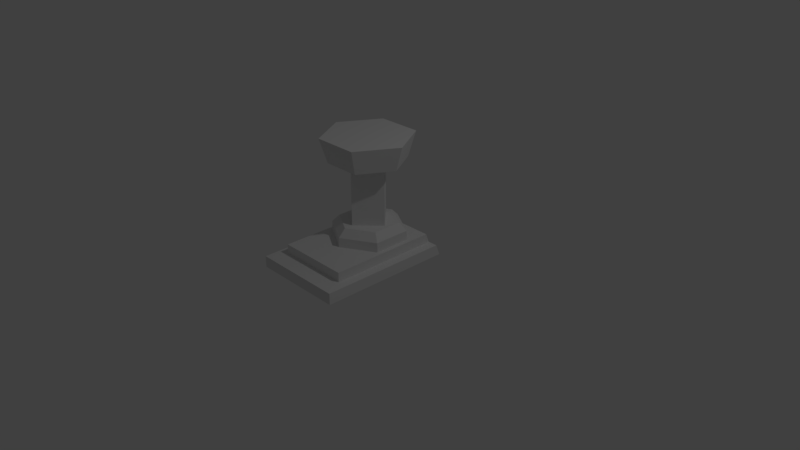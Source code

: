 # Source: lantern_pedastal_font_010.blend  (saved by Blender 2.78.0; exported with 4.5.12 LTS)
import bpy
from mathutils import Matrix  # noqa: F401  (used for matrix-valued properties, if any)

bpy.ops.wm.read_factory_settings(use_empty=True)
scene = bpy.context.scene
scene.name = 'Scene'

# ---- collections
col_collection_1 = bpy.data.collections.new('Collection 1'); scene.collection.children.link(col_collection_1)

# ---- materials (node trees are filled in below, after node groups)
mat_material = bpy.data.materials.new('Material')
mat_material.alpha_threshold = 0.0
mat_material.use_transparent_shadow = False
mat_material.roughness = 0.5
mat_material.line_color = (0.0, 0.0, 0.0, 1.0)

# ---- material node trees

# ---- world
world_world = bpy.data.worlds.new('World'); scene.world = world_world
world_world.color = (0.05088, 0.05088, 0.05088)
world_world.use_sun_shadow = False
world_world.sun_shadow_jitter_overblur = 0.0
world_world.cycles.sampling_method = 'MANUAL'

# ---- cameras
cam_camera = bpy.data.cameras.new('Camera')
cam_camera.clip_end = 100.0
cam_camera.lens = 35.0
cam_camera.sensor_width = 32.0
cam_camera.sensor_height = 18.0
cam_camera.ortho_scale = 7.314
cam_camera.dof.focus_distance = 0.0
cam_camera.dof.aperture_fstop = 128.0

# ---- lights
light_lamp = bpy.data.lights.new('Lamp', 'POINT')
light_lamp.transmission_factor = 0.0
light_lamp.cutoff_distance = 30.0
light_lamp.energy = 100.0
light_lamp.shadow_buffer_clip_start = 1.001
light_lamp.shadow_soft_size = 0.1
light_lamp.shadow_maximum_resolution = 0.006
light_lamp.use_absolute_resolution = True

# ---- meshes
me_cube = bpy.data.meshes.new('Cube')
me_cube.from_pydata([(0.625, 0.5884, 0.1511), (0.625, 0.6484, 0.001111), (0.625, -1.162, 0.1511), (0.625, -1.162, 0.001111), (-0.625, 0.5884, 0.1511), (-0.625, 0.6484, 0.001111), (-0.625, -1.162, 0.1511), (-0.625, -1.162, 0.001111), (0.4925, 0.5384, 0.2761), (0.4925, 0.5859, 0.1511), (0.4925, -0.9116, 0.2761), (0.4925, -0.9116, 0.1511), (-0.4925, 0.5384, 0.2761), (-0.4925, 0.5859, 0.1511), (-0.4925, -0.9116, 0.2761), (-0.4925, -0.9116, 0.1511), (0.3429, 0.2046, 0.5011), (5.696e-09, 0.4026, 0.5011), (8.278e-09, 0.5066, 0.2761), (8.154e-09, 0.5016, 0.4011), (0.433, 0.2566, 0.2761), (0.4287, 0.2541, 0.4011), (0.433, -0.2434, 0.2761), (0.4287, -0.2409, 0.4011), (-3.543e-08, -0.4934, 0.2761), (-3.512e-08, -0.4884, 0.4011), (-0.433, -0.2434, 0.2761), (-0.4287, -0.2409, 0.4011), (-0.433, 0.2566, 0.2761), (-0.4287, 0.2541, 0.4011), (0.3429, -0.1914, 0.5011), (-2.892e-08, -0.3894, 0.5011), (-0.3429, -0.1914, 0.5011), (-0.3429, 0.2046, 0.5011), (-8.02e-09, -0.273, 0.4986), (-8.02e-09, -0.273, 1.304), (-0.2864, 0.01342, 0.4986), (-0.2864, 0.01342, 1.304), (0.2864, 0.01342, 0.4986), (0.2864, 0.01342, 1.304), (2.551e-08, 0.2998, 0.4986), (2.551e-08, 0.2998, 1.304), (0.5, 0.01342, 1.301), (0.6, 0.01342, 1.626), (0.25, -0.4196, 1.301), (0.3, -0.5062, 1.626), (-0.25, -0.4196, 1.301), (-0.3, -0.5062, 1.626), (-0.5, 0.01342, 1.301), (-0.6, 0.01342, 1.626), (-0.25, 0.4464, 1.301), (-0.3, 0.533, 1.626), (0.25, 0.4464, 1.301), (0.3, 0.533, 1.626)], [], [(0, 4, 6, 2), (3, 2, 6, 7), (5, 4, 0, 1), (7, 6, 4, 5), (1, 0, 2, 3), (5, 1, 3, 7), (8, 12, 14, 10), (11, 10, 14, 15), (13, 12, 8, 9), (15, 14, 12, 13), (9, 8, 10, 11), (13, 9, 11, 15), (38, 39, 35, 34), (21, 19, 17, 16), (18, 19, 21, 20), (36, 40, 38, 34), (19, 29, 33, 17), (20, 21, 23, 22), (36, 37, 41, 40), (23, 21, 16, 30), (22, 23, 25, 24), (34, 35, 37, 36), (29, 27, 32, 33), (24, 25, 27, 26), (27, 25, 31, 32), (16, 17, 31, 30), (26, 27, 29, 28), (40, 41, 39, 38), (25, 23, 30, 31), (28, 29, 19, 18), (18, 20, 22, 24, 26, 28), (42, 43, 45, 44), (44, 45, 47, 46), (46, 47, 49, 48), (48, 49, 51, 50), (45, 43, 49, 47), (50, 51, 53, 52), (52, 53, 43, 42), (42, 48, 50, 52), (31, 17, 33, 32), (49, 43, 53, 51), (48, 42, 44, 46)])
me_cube.materials.append(mat_material)
me_cube.use_remesh_preserve_volume = False
me_cube.use_remesh_preserve_attributes = False
me_cube.use_mirror_vertex_groups = False
me_cube.update()

# ---- objects
ob_top_reference = bpy.data.objects.new('Top Reference', None)
ob_front_reference = bpy.data.objects.new('Front Reference', None)
ob_lantern_pedastal_mesh = bpy.data.objects.new('Lantern Pedastal Mesh', me_cube)
ob_lamp = bpy.data.objects.new('Lamp', light_lamp)
ob_camera = bpy.data.objects.new('Camera', cam_camera)

# ---- transforms, parenting, visibility, modifiers, constraints
ob_top_reference.location = (-0.35, -0.7, 0.0)
ob_top_reference.empty_display_type = 'IMAGE'
ob_top_reference.empty_image_offset = (0.0, 0.0)
ob_top_reference.hide_viewport = True
ob_top_reference.lineart.crease_threshold = 0.0
ob_front_reference.location = (-0.36, 0.0, -0.03)
ob_front_reference.rotation_euler = (1.571, -0.0, 0.0)
ob_front_reference.empty_display_type = 'IMAGE'
ob_front_reference.empty_image_offset = (0.0, 0.0)
ob_front_reference.hide_viewport = True
ob_front_reference.lineart.crease_threshold = 0.0
ob_lantern_pedastal_mesh.location = (0.0, 0.0, 0.0)
ob_lantern_pedastal_mesh.lock_rotations_4d = False
ob_lantern_pedastal_mesh.empty_display_type = 'ARROWS'
ob_lantern_pedastal_mesh.lineart.crease_threshold = 0.0
ob_lamp.location = (4.076, 1.005, 5.904)
ob_lamp.rotation_euler = (0.6503, 0.05522, 1.866)
ob_lamp.lock_rotations_4d = False
ob_lamp.empty_display_type = 'ARROWS'
ob_lamp.color = (0.0, 0.0, 0.0, 0.0)
ob_lamp.lineart.crease_threshold = 0.0
ob_camera.location = (7.481, -6.508, 5.344)
ob_camera.rotation_euler = (1.109, 0.0, 0.8149)
ob_camera.lock_rotations_4d = False
ob_camera.empty_display_type = 'ARROWS'
ob_camera.color = (0.0, 0.0, 0.0, 0.0)
ob_camera.display_type = 'WIRE'
ob_camera.lineart.crease_threshold = 0.0

# ---- collection membership
col_collection_1.objects.link(ob_top_reference)
col_collection_1.objects.link(ob_front_reference)
col_collection_1.objects.link(ob_lantern_pedastal_mesh)
col_collection_1.objects.link(ob_lamp)
col_collection_1.objects.link(ob_camera)

# ---- scene / render settings (as saved in the file)
scene.camera = ob_camera
scene.frame_start = 1; scene.frame_end = 250; scene.frame_set(1)
scene.render.engine = 'BLENDER_EEVEE_NEXT'
scene.render.resolution_percentage = 50
scene.render.dither_intensity = 0.0
scene.cycles.use_denoising = False
scene.cycles.samples = 128
scene.cycles.sampling_pattern = 'TABULATED_SOBOL'
scene.cycles.light_sampling_threshold = 0.0
scene.cycles.use_adaptive_sampling = False
scene.cycles.use_light_tree = False
scene.cycles.blur_glossy = 0.0
scene.cycles.sample_clamp_indirect = 0.0
scene.view_settings.view_transform = 'Standard'
bpy.context.view_layer.update()
